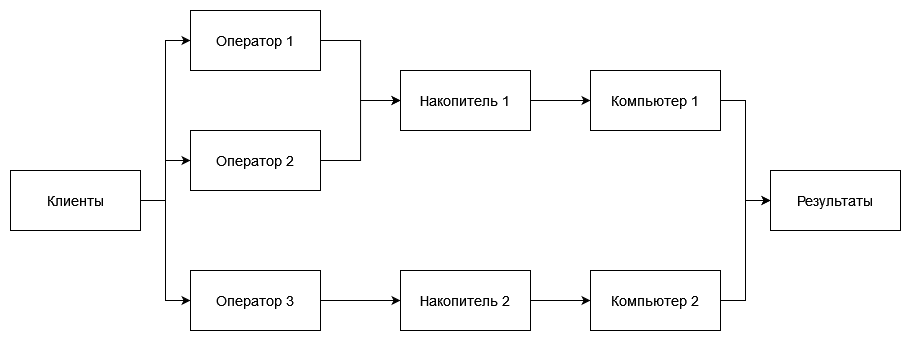

The diagram above was exported from draw.io. Its source (the exported page's mxGraphModel, read from the mxfile embedded in the PNG):
<mxGraphModel dx="1093" dy="594" grid="1" gridSize="10" guides="1" tooltips="1" connect="1" arrows="1" fold="1" page="1" pageScale="1" pageWidth="827" pageHeight="1169" math="0" shadow="0">
  <root>
    <mxCell id="0" />
    <mxCell id="1" parent="0" />
    <mxCell id="oJQbOYZtQn_og4y8zyEK-10" style="edgeStyle=orthogonalEdgeStyle;rounded=0;orthogonalLoop=1;jettySize=auto;html=1;exitX=1;exitY=0.5;exitDx=0;exitDy=0;entryX=0;entryY=0.5;entryDx=0;entryDy=0;fontSize=14;" edge="1" parent="1" source="oJQbOYZtQn_og4y8zyEK-1" target="oJQbOYZtQn_og4y8zyEK-2">
      <mxGeometry relative="1" as="geometry" />
    </mxCell>
    <mxCell id="oJQbOYZtQn_og4y8zyEK-11" style="edgeStyle=orthogonalEdgeStyle;rounded=0;orthogonalLoop=1;jettySize=auto;html=1;exitX=1;exitY=0.5;exitDx=0;exitDy=0;entryX=0;entryY=0.5;entryDx=0;entryDy=0;fontSize=14;" edge="1" parent="1" source="oJQbOYZtQn_og4y8zyEK-1" target="oJQbOYZtQn_og4y8zyEK-4">
      <mxGeometry relative="1" as="geometry" />
    </mxCell>
    <mxCell id="oJQbOYZtQn_og4y8zyEK-12" style="edgeStyle=orthogonalEdgeStyle;rounded=0;orthogonalLoop=1;jettySize=auto;html=1;exitX=1;exitY=0.5;exitDx=0;exitDy=0;entryX=0;entryY=0.5;entryDx=0;entryDy=0;fontSize=14;" edge="1" parent="1" source="oJQbOYZtQn_og4y8zyEK-1" target="oJQbOYZtQn_og4y8zyEK-3">
      <mxGeometry relative="1" as="geometry" />
    </mxCell>
    <mxCell id="oJQbOYZtQn_og4y8zyEK-1" value="&lt;font style=&quot;font-size: 14px;&quot;&gt;Клиенты&lt;/font&gt;" style="rounded=0;whiteSpace=wrap;html=1;" vertex="1" parent="1">
      <mxGeometry x="60" y="230" width="130" height="60" as="geometry" />
    </mxCell>
    <mxCell id="oJQbOYZtQn_og4y8zyEK-13" style="edgeStyle=orthogonalEdgeStyle;rounded=0;orthogonalLoop=1;jettySize=auto;html=1;exitX=1;exitY=0.5;exitDx=0;exitDy=0;entryX=0;entryY=0.5;entryDx=0;entryDy=0;fontSize=14;" edge="1" parent="1" source="oJQbOYZtQn_og4y8zyEK-2" target="oJQbOYZtQn_og4y8zyEK-5">
      <mxGeometry relative="1" as="geometry" />
    </mxCell>
    <mxCell id="oJQbOYZtQn_og4y8zyEK-2" value="&lt;font style=&quot;font-size: 14px;&quot;&gt;Оператор 1&lt;br&gt;&lt;/font&gt;" style="rounded=0;whiteSpace=wrap;html=1;" vertex="1" parent="1">
      <mxGeometry x="240" y="70" width="130" height="60" as="geometry" />
    </mxCell>
    <mxCell id="oJQbOYZtQn_og4y8zyEK-14" style="edgeStyle=orthogonalEdgeStyle;rounded=0;orthogonalLoop=1;jettySize=auto;html=1;exitX=1;exitY=0.5;exitDx=0;exitDy=0;entryX=0;entryY=0.5;entryDx=0;entryDy=0;fontSize=14;" edge="1" parent="1" source="oJQbOYZtQn_og4y8zyEK-3" target="oJQbOYZtQn_og4y8zyEK-5">
      <mxGeometry relative="1" as="geometry" />
    </mxCell>
    <mxCell id="oJQbOYZtQn_og4y8zyEK-3" value="&lt;font style=&quot;font-size: 14px;&quot;&gt;Оператор 2&lt;br&gt;&lt;/font&gt;" style="rounded=0;whiteSpace=wrap;html=1;" vertex="1" parent="1">
      <mxGeometry x="240" y="190" width="130" height="60" as="geometry" />
    </mxCell>
    <mxCell id="oJQbOYZtQn_og4y8zyEK-15" style="edgeStyle=orthogonalEdgeStyle;rounded=0;orthogonalLoop=1;jettySize=auto;html=1;exitX=1;exitY=0.5;exitDx=0;exitDy=0;entryX=0;entryY=0.5;entryDx=0;entryDy=0;fontSize=14;" edge="1" parent="1" source="oJQbOYZtQn_og4y8zyEK-4" target="oJQbOYZtQn_og4y8zyEK-6">
      <mxGeometry relative="1" as="geometry" />
    </mxCell>
    <mxCell id="oJQbOYZtQn_og4y8zyEK-4" value="&lt;font style=&quot;font-size: 14px;&quot;&gt;Оператор 3&lt;br&gt;&lt;/font&gt;" style="rounded=0;whiteSpace=wrap;html=1;" vertex="1" parent="1">
      <mxGeometry x="240" y="330" width="130" height="60" as="geometry" />
    </mxCell>
    <mxCell id="oJQbOYZtQn_og4y8zyEK-16" style="edgeStyle=orthogonalEdgeStyle;rounded=0;orthogonalLoop=1;jettySize=auto;html=1;exitX=1;exitY=0.5;exitDx=0;exitDy=0;entryX=0;entryY=0.5;entryDx=0;entryDy=0;fontSize=14;" edge="1" parent="1" source="oJQbOYZtQn_og4y8zyEK-5" target="oJQbOYZtQn_og4y8zyEK-7">
      <mxGeometry relative="1" as="geometry" />
    </mxCell>
    <mxCell id="oJQbOYZtQn_og4y8zyEK-5" value="&lt;font style=&quot;font-size: 14px;&quot;&gt;Накопитель 1&lt;br&gt;&lt;/font&gt;" style="rounded=0;whiteSpace=wrap;html=1;" vertex="1" parent="1">
      <mxGeometry x="450" y="130" width="130" height="60" as="geometry" />
    </mxCell>
    <mxCell id="oJQbOYZtQn_og4y8zyEK-17" style="edgeStyle=orthogonalEdgeStyle;rounded=0;orthogonalLoop=1;jettySize=auto;html=1;exitX=1;exitY=0.5;exitDx=0;exitDy=0;entryX=0;entryY=0.5;entryDx=0;entryDy=0;fontSize=14;" edge="1" parent="1" source="oJQbOYZtQn_og4y8zyEK-6" target="oJQbOYZtQn_og4y8zyEK-8">
      <mxGeometry relative="1" as="geometry" />
    </mxCell>
    <mxCell id="oJQbOYZtQn_og4y8zyEK-6" value="&lt;font style=&quot;font-size: 14px;&quot;&gt;Накопитель 2&lt;br&gt;&lt;/font&gt;" style="rounded=0;whiteSpace=wrap;html=1;" vertex="1" parent="1">
      <mxGeometry x="450" y="330" width="130" height="60" as="geometry" />
    </mxCell>
    <mxCell id="oJQbOYZtQn_og4y8zyEK-18" style="edgeStyle=orthogonalEdgeStyle;rounded=0;orthogonalLoop=1;jettySize=auto;html=1;exitX=1;exitY=0.5;exitDx=0;exitDy=0;entryX=0;entryY=0.5;entryDx=0;entryDy=0;fontSize=14;" edge="1" parent="1" source="oJQbOYZtQn_og4y8zyEK-7" target="oJQbOYZtQn_og4y8zyEK-9">
      <mxGeometry relative="1" as="geometry" />
    </mxCell>
    <mxCell id="oJQbOYZtQn_og4y8zyEK-7" value="&lt;font style=&quot;font-size: 14px;&quot;&gt;Компьютер 1&lt;br&gt;&lt;/font&gt;" style="rounded=0;whiteSpace=wrap;html=1;" vertex="1" parent="1">
      <mxGeometry x="640" y="130" width="130" height="60" as="geometry" />
    </mxCell>
    <mxCell id="oJQbOYZtQn_og4y8zyEK-19" style="edgeStyle=orthogonalEdgeStyle;rounded=0;orthogonalLoop=1;jettySize=auto;html=1;exitX=1;exitY=0.5;exitDx=0;exitDy=0;entryX=0;entryY=0.5;entryDx=0;entryDy=0;fontSize=14;" edge="1" parent="1" source="oJQbOYZtQn_og4y8zyEK-8" target="oJQbOYZtQn_og4y8zyEK-9">
      <mxGeometry relative="1" as="geometry" />
    </mxCell>
    <mxCell id="oJQbOYZtQn_og4y8zyEK-8" value="&lt;font style=&quot;font-size: 14px;&quot;&gt;Компьютер 2&lt;br&gt;&lt;/font&gt;" style="rounded=0;whiteSpace=wrap;html=1;" vertex="1" parent="1">
      <mxGeometry x="640" y="330" width="130" height="60" as="geometry" />
    </mxCell>
    <mxCell id="oJQbOYZtQn_og4y8zyEK-9" value="&lt;font style=&quot;font-size: 14px;&quot;&gt;Результаты&lt;br&gt;&lt;/font&gt;" style="rounded=0;whiteSpace=wrap;html=1;" vertex="1" parent="1">
      <mxGeometry x="820" y="230" width="130" height="60" as="geometry" />
    </mxCell>
  </root>
</mxGraphModel>